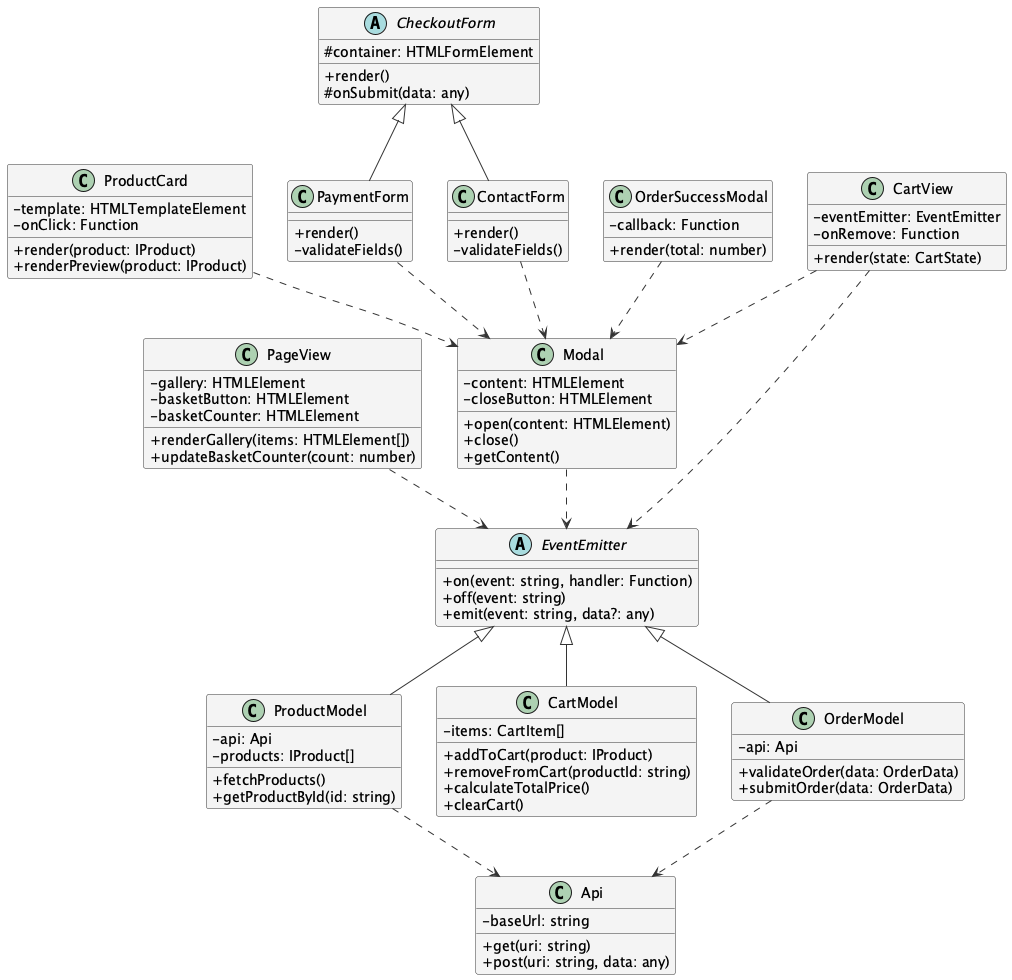

The diagram above was rendered by PlantUML. Its source (embedded in the PNG):
@startuml WebLarek

' Стили
skinparam classAttributeIconSize 0
skinparam backgroundColor white
skinparam class {
    BackgroundColor #f4f4f4
    ArrowColor #333
    BorderColor #333
}

' Базовые классы
abstract class EventEmitter {
    +on(event: string, handler: Function)
    +off(event: string)
    +emit(event: string, data?: any)
}

class Api {
    -baseUrl: string
    +get(uri: string)
    +post(uri: string, data: any)
}

' Модели
class ProductModel {
    -api: Api
    -products: IProduct[]
    +fetchProducts()
    +getProductById(id: string)
}

class CartModel {
    -items: CartItem[]
    +addToCart(product: IProduct)
    +removeFromCart(productId: string)
    +calculateTotalPrice()
    +clearCart()
}

class OrderModel {
    -api: Api
    +validateOrder(data: OrderData)
    +submitOrder(data: OrderData)
}

' Представления
class PageView {
    -gallery: HTMLElement
    -basketButton: HTMLElement
    -basketCounter: HTMLElement
    +renderGallery(items: HTMLElement[])
    +updateBasketCounter(count: number)
}

class Modal {
    -content: HTMLElement
    -closeButton: HTMLElement
    +open(content: HTMLElement)
    +close()
    +getContent()
}

class ProductCard {
    -template: HTMLTemplateElement
    -onClick: Function
    +render(product: IProduct)
    +renderPreview(product: IProduct)
}

class CartView {
    -eventEmitter: EventEmitter
    -onRemove: Function
    +render(state: CartState)
}

abstract class CheckoutForm {
    #container: HTMLFormElement
    +render()
    #onSubmit(data: any)
}

class PaymentForm {
    +render()
    -validateFields()
}

class ContactForm {
    +render()
    -validateFields()
}

class OrderSuccessModal {
    -callback: Function
    +render(total: number)
}

' Связи
EventEmitter <|-- ProductModel
EventEmitter <|-- CartModel
EventEmitter <|-- OrderModel

CheckoutForm <|-- PaymentForm
CheckoutForm <|-- ContactForm

ProductModel ..> Api
OrderModel ..> Api

PageView ..> EventEmitter
CartView ..> EventEmitter
Modal ..> EventEmitter

ProductCard ..> Modal
CartView ..> Modal
PaymentForm ..> Modal
ContactForm ..> Modal
OrderSuccessModal ..> Modal

@enduml